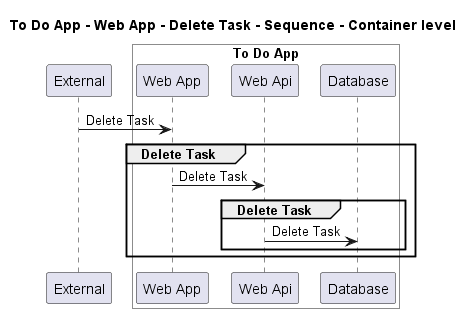

The diagram above was rendered by PlantUML. Its source (embedded in the PNG):
@startuml
!pragma layout smetana

title To Do App - Web App - Delete Task - Sequence - Container level

participant "External" as C4InterFlow.SoftwareSystems.ExternalSystem

box "To Do App" #White
    participant "Web App" as ToDoAppExample.SoftwareSystems.ToDoApp.Containers.WebApp
    participant "Web Api" as ToDoAppExample.SoftwareSystems.ToDoApp.Containers.WebApi
    participant "Database" as ToDoAppExample.SoftwareSystems.ToDoApp.Containers.Database
end box


C4InterFlow.SoftwareSystems.ExternalSystem -> ToDoAppExample.SoftwareSystems.ToDoApp.Containers.WebApp : Delete Task
group Delete Task
ToDoAppExample.SoftwareSystems.ToDoApp.Containers.WebApp -> ToDoAppExample.SoftwareSystems.ToDoApp.Containers.WebApi : Delete Task
group Delete Task
ToDoAppExample.SoftwareSystems.ToDoApp.Containers.WebApi -> ToDoAppExample.SoftwareSystems.ToDoApp.Containers.Database : Delete Task
end
end


@enduml